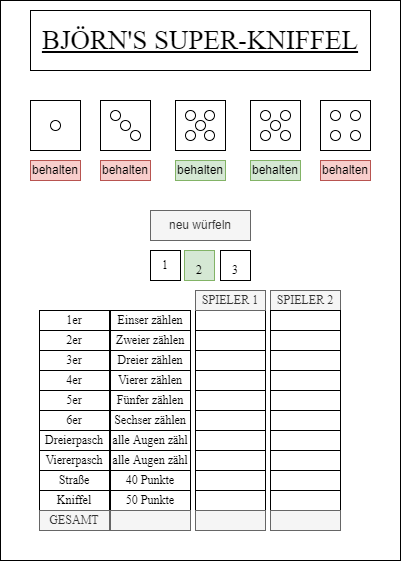

The diagram above was exported from draw.io. Its source (the exported page's mxGraphModel, read from the mxfile embedded in the PNG):
<mxGraphModel dx="1102" dy="857" grid="1" gridSize="10" guides="1" tooltips="1" connect="1" arrows="1" fold="1" page="1" pageScale="1" pageWidth="827" pageHeight="1169" math="0" shadow="0">
  <root>
    <mxCell id="0" />
    <mxCell id="1" parent="0" />
    <mxCell id="bE82J7lmfgRMGji7YIsx-1" value="" style="rounded=0;whiteSpace=wrap;html=1;" parent="1" vertex="1">
      <mxGeometry x="200" y="130" width="400" height="560" as="geometry" />
    </mxCell>
    <mxCell id="bE82J7lmfgRMGji7YIsx-2" value="" style="whiteSpace=wrap;html=1;aspect=fixed;" parent="1" vertex="1">
      <mxGeometry x="230" y="230" width="50" height="50" as="geometry" />
    </mxCell>
    <mxCell id="bE82J7lmfgRMGji7YIsx-3" value="" style="whiteSpace=wrap;html=1;aspect=fixed;" parent="1" vertex="1">
      <mxGeometry x="300" y="230" width="50" height="50" as="geometry" />
    </mxCell>
    <mxCell id="bE82J7lmfgRMGji7YIsx-4" value="" style="whiteSpace=wrap;html=1;aspect=fixed;" parent="1" vertex="1">
      <mxGeometry x="375" y="230" width="50" height="50" as="geometry" />
    </mxCell>
    <mxCell id="bE82J7lmfgRMGji7YIsx-5" value="" style="whiteSpace=wrap;html=1;aspect=fixed;" parent="1" vertex="1">
      <mxGeometry x="450" y="230" width="50" height="50" as="geometry" />
    </mxCell>
    <mxCell id="bE82J7lmfgRMGji7YIsx-6" value="" style="whiteSpace=wrap;html=1;aspect=fixed;" parent="1" vertex="1">
      <mxGeometry x="520" y="230" width="50" height="50" as="geometry" />
    </mxCell>
    <mxCell id="bE82J7lmfgRMGji7YIsx-7" value="neu würfeln" style="rounded=0;whiteSpace=wrap;html=1;fillColor=#f5f5f5;fontColor=#333333;strokeColor=#666666;" parent="1" vertex="1">
      <mxGeometry x="350" y="340" width="100" height="30" as="geometry" />
    </mxCell>
    <mxCell id="bE82J7lmfgRMGji7YIsx-8" value="behalten" style="rounded=0;whiteSpace=wrap;html=1;fillColor=#f8cecc;strokeColor=#b85450;" parent="1" vertex="1">
      <mxGeometry x="230" y="290" width="50" height="20" as="geometry" />
    </mxCell>
    <mxCell id="bE82J7lmfgRMGji7YIsx-9" value="behalten" style="rounded=0;whiteSpace=wrap;html=1;fillColor=#f8cecc;strokeColor=#b85450;" parent="1" vertex="1">
      <mxGeometry x="300" y="290" width="50" height="20" as="geometry" />
    </mxCell>
    <mxCell id="bE82J7lmfgRMGji7YIsx-10" value="behalten" style="rounded=0;whiteSpace=wrap;html=1;fillColor=#d5e8d4;strokeColor=#82b366;" parent="1" vertex="1">
      <mxGeometry x="375" y="290" width="50" height="20" as="geometry" />
    </mxCell>
    <mxCell id="bE82J7lmfgRMGji7YIsx-11" value="behalten" style="rounded=0;whiteSpace=wrap;html=1;fillColor=#d5e8d4;strokeColor=#82b366;" parent="1" vertex="1">
      <mxGeometry x="450" y="290" width="50" height="20" as="geometry" />
    </mxCell>
    <mxCell id="bE82J7lmfgRMGji7YIsx-12" value="behalten" style="rounded=0;whiteSpace=wrap;html=1;fillColor=#f8cecc;strokeColor=#b85450;" parent="1" vertex="1">
      <mxGeometry x="520" y="290" width="50" height="20" as="geometry" />
    </mxCell>
    <mxCell id="bE82J7lmfgRMGji7YIsx-13" value="" style="ellipse;whiteSpace=wrap;html=1;aspect=fixed;" parent="1" vertex="1">
      <mxGeometry x="250" y="250" width="10" height="10" as="geometry" />
    </mxCell>
    <mxCell id="bE82J7lmfgRMGji7YIsx-14" value="" style="ellipse;whiteSpace=wrap;html=1;aspect=fixed;" parent="1" vertex="1">
      <mxGeometry x="310" y="240" width="10" height="10" as="geometry" />
    </mxCell>
    <mxCell id="bE82J7lmfgRMGji7YIsx-15" value="" style="ellipse;whiteSpace=wrap;html=1;aspect=fixed;" parent="1" vertex="1">
      <mxGeometry x="320" y="250" width="10" height="10" as="geometry" />
    </mxCell>
    <mxCell id="bE82J7lmfgRMGji7YIsx-16" value="" style="ellipse;whiteSpace=wrap;html=1;aspect=fixed;" parent="1" vertex="1">
      <mxGeometry x="330" y="260" width="10" height="10" as="geometry" />
    </mxCell>
    <mxCell id="bE82J7lmfgRMGji7YIsx-17" value="" style="ellipse;whiteSpace=wrap;html=1;aspect=fixed;" parent="1" vertex="1">
      <mxGeometry x="385" y="240" width="10" height="10" as="geometry" />
    </mxCell>
    <mxCell id="bE82J7lmfgRMGji7YIsx-18" value="" style="ellipse;whiteSpace=wrap;html=1;aspect=fixed;" parent="1" vertex="1">
      <mxGeometry x="385" y="260" width="10" height="10" as="geometry" />
    </mxCell>
    <mxCell id="bE82J7lmfgRMGji7YIsx-19" value="" style="ellipse;whiteSpace=wrap;html=1;aspect=fixed;" parent="1" vertex="1">
      <mxGeometry x="395" y="250" width="10" height="10" as="geometry" />
    </mxCell>
    <mxCell id="bE82J7lmfgRMGji7YIsx-20" value="" style="ellipse;whiteSpace=wrap;html=1;aspect=fixed;" parent="1" vertex="1">
      <mxGeometry x="404" y="240" width="10" height="10" as="geometry" />
    </mxCell>
    <mxCell id="bE82J7lmfgRMGji7YIsx-21" value="" style="ellipse;whiteSpace=wrap;html=1;aspect=fixed;" parent="1" vertex="1">
      <mxGeometry x="404" y="260" width="10" height="10" as="geometry" />
    </mxCell>
    <mxCell id="bE82J7lmfgRMGji7YIsx-22" value="" style="ellipse;whiteSpace=wrap;html=1;aspect=fixed;" parent="1" vertex="1">
      <mxGeometry x="460" y="240" width="10" height="10" as="geometry" />
    </mxCell>
    <mxCell id="bE82J7lmfgRMGji7YIsx-24" value="" style="ellipse;whiteSpace=wrap;html=1;aspect=fixed;" parent="1" vertex="1">
      <mxGeometry x="470" y="250" width="10" height="10" as="geometry" />
    </mxCell>
    <mxCell id="bE82J7lmfgRMGji7YIsx-25" value="" style="ellipse;whiteSpace=wrap;html=1;aspect=fixed;" parent="1" vertex="1">
      <mxGeometry x="480" y="260" width="10" height="10" as="geometry" />
    </mxCell>
    <mxCell id="bE82J7lmfgRMGji7YIsx-26" value="" style="ellipse;whiteSpace=wrap;html=1;aspect=fixed;" parent="1" vertex="1">
      <mxGeometry x="460" y="260" width="10" height="10" as="geometry" />
    </mxCell>
    <mxCell id="bE82J7lmfgRMGji7YIsx-27" value="" style="ellipse;whiteSpace=wrap;html=1;aspect=fixed;" parent="1" vertex="1">
      <mxGeometry x="480" y="240" width="10" height="10" as="geometry" />
    </mxCell>
    <mxCell id="bE82J7lmfgRMGji7YIsx-28" value="" style="ellipse;whiteSpace=wrap;html=1;aspect=fixed;" parent="1" vertex="1">
      <mxGeometry x="530" y="240" width="10" height="10" as="geometry" />
    </mxCell>
    <mxCell id="bE82J7lmfgRMGji7YIsx-29" value="" style="ellipse;whiteSpace=wrap;html=1;aspect=fixed;" parent="1" vertex="1">
      <mxGeometry x="530" y="260" width="10" height="10" as="geometry" />
    </mxCell>
    <mxCell id="bE82J7lmfgRMGji7YIsx-30" value="" style="ellipse;whiteSpace=wrap;html=1;aspect=fixed;" parent="1" vertex="1">
      <mxGeometry x="550" y="240" width="10" height="10" as="geometry" />
    </mxCell>
    <mxCell id="bE82J7lmfgRMGji7YIsx-31" value="" style="ellipse;whiteSpace=wrap;html=1;aspect=fixed;" parent="1" vertex="1">
      <mxGeometry x="550" y="260" width="10" height="10" as="geometry" />
    </mxCell>
    <mxCell id="bE82J7lmfgRMGji7YIsx-32" value="&lt;font size=&quot;1&quot; face=&quot;Times New Roman&quot; style=&quot;&quot;&gt;&lt;u style=&quot;font-size: 27px;&quot;&gt;BJÖRN'S SUPER-KNIFFEL&lt;/u&gt;&lt;/font&gt;" style="rounded=0;whiteSpace=wrap;html=1;" parent="1" vertex="1">
      <mxGeometry x="230" y="140" width="340" height="60" as="geometry" />
    </mxCell>
    <mxCell id="bE82J7lmfgRMGji7YIsx-34" value="&lt;p style=&quot;font-size: 12px;&quot;&gt;1&lt;/p&gt;" style="whiteSpace=wrap;html=1;aspect=fixed;fontFamily=Times New Roman;fontSize=27;" parent="1" vertex="1">
      <mxGeometry x="350" y="380" width="30" height="30" as="geometry" />
    </mxCell>
    <mxCell id="bE82J7lmfgRMGji7YIsx-35" value="&lt;font style=&quot;font-size: 12px;&quot;&gt;2&lt;/font&gt;" style="whiteSpace=wrap;html=1;aspect=fixed;fontFamily=Times New Roman;fontSize=27;fillColor=#d5e8d4;strokeColor=#82b366;" parent="1" vertex="1">
      <mxGeometry x="384" y="380" width="30" height="30" as="geometry" />
    </mxCell>
    <mxCell id="bE82J7lmfgRMGji7YIsx-36" value="&lt;font style=&quot;font-size: 12px;&quot;&gt;3&lt;/font&gt;" style="whiteSpace=wrap;html=1;aspect=fixed;fontFamily=Times New Roman;fontSize=27;" parent="1" vertex="1">
      <mxGeometry x="420" y="380" width="30" height="30" as="geometry" />
    </mxCell>
    <mxCell id="bE82J7lmfgRMGji7YIsx-37" value="1er" style="rounded=0;whiteSpace=wrap;html=1;fontFamily=Times New Roman;fontSize=12;" parent="1" vertex="1">
      <mxGeometry x="239" y="440" width="70" height="20" as="geometry" />
    </mxCell>
    <mxCell id="bE82J7lmfgRMGji7YIsx-38" value="2er" style="rounded=0;whiteSpace=wrap;html=1;fontFamily=Times New Roman;fontSize=12;" parent="1" vertex="1">
      <mxGeometry x="239" y="460" width="70" height="20" as="geometry" />
    </mxCell>
    <mxCell id="bE82J7lmfgRMGji7YIsx-39" value="3er" style="rounded=0;whiteSpace=wrap;html=1;fontFamily=Times New Roman;fontSize=12;" parent="1" vertex="1">
      <mxGeometry x="239" y="480" width="70" height="20" as="geometry" />
    </mxCell>
    <mxCell id="bE82J7lmfgRMGji7YIsx-40" value="4er" style="rounded=0;whiteSpace=wrap;html=1;fontFamily=Times New Roman;fontSize=12;" parent="1" vertex="1">
      <mxGeometry x="239" y="500" width="70" height="20" as="geometry" />
    </mxCell>
    <mxCell id="bE82J7lmfgRMGji7YIsx-41" value="5er" style="rounded=0;whiteSpace=wrap;html=1;fontFamily=Times New Roman;fontSize=12;" parent="1" vertex="1">
      <mxGeometry x="239" y="520" width="70" height="20" as="geometry" />
    </mxCell>
    <mxCell id="bE82J7lmfgRMGji7YIsx-42" value="6er" style="rounded=0;whiteSpace=wrap;html=1;fontFamily=Times New Roman;fontSize=12;" parent="1" vertex="1">
      <mxGeometry x="239" y="540" width="70" height="20" as="geometry" />
    </mxCell>
    <mxCell id="bE82J7lmfgRMGji7YIsx-43" value="Dreierpasch" style="rounded=0;whiteSpace=wrap;html=1;fontFamily=Times New Roman;fontSize=12;" parent="1" vertex="1">
      <mxGeometry x="239" y="560" width="70" height="20" as="geometry" />
    </mxCell>
    <mxCell id="bE82J7lmfgRMGji7YIsx-44" value="Viererpasch" style="rounded=0;whiteSpace=wrap;html=1;fontFamily=Times New Roman;fontSize=12;" parent="1" vertex="1">
      <mxGeometry x="239" y="580" width="70" height="20" as="geometry" />
    </mxCell>
    <mxCell id="bE82J7lmfgRMGji7YIsx-45" value="Straße" style="rounded=0;whiteSpace=wrap;html=1;fontFamily=Times New Roman;fontSize=12;" parent="1" vertex="1">
      <mxGeometry x="239" y="600" width="70" height="20" as="geometry" />
    </mxCell>
    <mxCell id="bE82J7lmfgRMGji7YIsx-46" value="Kniffel" style="rounded=0;whiteSpace=wrap;html=1;fontFamily=Times New Roman;fontSize=12;" parent="1" vertex="1">
      <mxGeometry x="239" y="620" width="70" height="20" as="geometry" />
    </mxCell>
    <mxCell id="bE82J7lmfgRMGji7YIsx-47" value="GESAMT" style="rounded=0;whiteSpace=wrap;html=1;fontFamily=Times New Roman;fontSize=12;fillColor=#f5f5f5;fontColor=#333333;strokeColor=#666666;" parent="1" vertex="1">
      <mxGeometry x="239" y="640" width="70" height="20" as="geometry" />
    </mxCell>
    <mxCell id="bE82J7lmfgRMGji7YIsx-48" value="Einser zählen" style="rounded=0;whiteSpace=wrap;html=1;fontFamily=Times New Roman;fontSize=12;" parent="1" vertex="1">
      <mxGeometry x="310" y="440" width="80" height="20" as="geometry" />
    </mxCell>
    <mxCell id="bE82J7lmfgRMGji7YIsx-49" value="Zweier zählen" style="rounded=0;whiteSpace=wrap;html=1;fontFamily=Times New Roman;fontSize=12;" parent="1" vertex="1">
      <mxGeometry x="310" y="460" width="80" height="20" as="geometry" />
    </mxCell>
    <mxCell id="bE82J7lmfgRMGji7YIsx-50" value="Dreier zählen" style="rounded=0;whiteSpace=wrap;html=1;fontFamily=Times New Roman;fontSize=12;" parent="1" vertex="1">
      <mxGeometry x="310" y="480" width="80" height="20" as="geometry" />
    </mxCell>
    <mxCell id="bE82J7lmfgRMGji7YIsx-51" value="Vierer zählen" style="rounded=0;whiteSpace=wrap;html=1;fontFamily=Times New Roman;fontSize=12;" parent="1" vertex="1">
      <mxGeometry x="310" y="500" width="80" height="20" as="geometry" />
    </mxCell>
    <mxCell id="bE82J7lmfgRMGji7YIsx-52" value="Fünfer zählen" style="rounded=0;whiteSpace=wrap;html=1;fontFamily=Times New Roman;fontSize=12;" parent="1" vertex="1">
      <mxGeometry x="310" y="520" width="80" height="20" as="geometry" />
    </mxCell>
    <mxCell id="bE82J7lmfgRMGji7YIsx-53" value="Sechser zählen" style="rounded=0;whiteSpace=wrap;html=1;fontFamily=Times New Roman;fontSize=12;" parent="1" vertex="1">
      <mxGeometry x="310" y="540" width="80" height="20" as="geometry" />
    </mxCell>
    <mxCell id="bE82J7lmfgRMGji7YIsx-54" value="alle Augen zähl" style="rounded=0;whiteSpace=wrap;html=1;fontFamily=Times New Roman;fontSize=12;" parent="1" vertex="1">
      <mxGeometry x="310" y="560" width="80" height="20" as="geometry" />
    </mxCell>
    <mxCell id="bE82J7lmfgRMGji7YIsx-55" value="alle Augen zähl" style="rounded=0;whiteSpace=wrap;html=1;fontFamily=Times New Roman;fontSize=12;" parent="1" vertex="1">
      <mxGeometry x="310" y="580" width="80" height="20" as="geometry" />
    </mxCell>
    <mxCell id="bE82J7lmfgRMGji7YIsx-56" value="40 Punkte" style="rounded=0;whiteSpace=wrap;html=1;fontFamily=Times New Roman;fontSize=12;" parent="1" vertex="1">
      <mxGeometry x="310" y="600" width="80" height="20" as="geometry" />
    </mxCell>
    <mxCell id="bE82J7lmfgRMGji7YIsx-57" value="50 Punkte" style="rounded=0;whiteSpace=wrap;html=1;fontFamily=Times New Roman;fontSize=12;" parent="1" vertex="1">
      <mxGeometry x="310" y="620" width="80" height="20" as="geometry" />
    </mxCell>
    <mxCell id="bE82J7lmfgRMGji7YIsx-58" value="" style="rounded=0;whiteSpace=wrap;html=1;fontFamily=Times New Roman;fontSize=12;fillColor=#f5f5f5;fontColor=#333333;strokeColor=#666666;" parent="1" vertex="1">
      <mxGeometry x="310" y="640" width="80" height="20" as="geometry" />
    </mxCell>
    <mxCell id="bE82J7lmfgRMGji7YIsx-60" value="" style="rounded=0;whiteSpace=wrap;html=1;fontFamily=Times New Roman;fontSize=12;" parent="1" vertex="1">
      <mxGeometry x="395" y="440" width="70" height="20" as="geometry" />
    </mxCell>
    <mxCell id="bE82J7lmfgRMGji7YIsx-61" value="" style="rounded=0;whiteSpace=wrap;html=1;fontFamily=Times New Roman;fontSize=12;" parent="1" vertex="1">
      <mxGeometry x="395" y="460" width="70" height="20" as="geometry" />
    </mxCell>
    <mxCell id="bE82J7lmfgRMGji7YIsx-62" value="" style="rounded=0;whiteSpace=wrap;html=1;fontFamily=Times New Roman;fontSize=12;" parent="1" vertex="1">
      <mxGeometry x="395" y="480" width="70" height="20" as="geometry" />
    </mxCell>
    <mxCell id="bE82J7lmfgRMGji7YIsx-63" value="" style="rounded=0;whiteSpace=wrap;html=1;fontFamily=Times New Roman;fontSize=12;" parent="1" vertex="1">
      <mxGeometry x="395" y="500" width="70" height="20" as="geometry" />
    </mxCell>
    <mxCell id="bE82J7lmfgRMGji7YIsx-64" value="" style="rounded=0;whiteSpace=wrap;html=1;fontFamily=Times New Roman;fontSize=12;" parent="1" vertex="1">
      <mxGeometry x="395" y="520" width="70" height="20" as="geometry" />
    </mxCell>
    <mxCell id="bE82J7lmfgRMGji7YIsx-65" value="" style="rounded=0;whiteSpace=wrap;html=1;fontFamily=Times New Roman;fontSize=12;" parent="1" vertex="1">
      <mxGeometry x="395" y="540" width="70" height="20" as="geometry" />
    </mxCell>
    <mxCell id="bE82J7lmfgRMGji7YIsx-66" value="" style="rounded=0;whiteSpace=wrap;html=1;fontFamily=Times New Roman;fontSize=12;" parent="1" vertex="1">
      <mxGeometry x="395" y="560" width="70" height="20" as="geometry" />
    </mxCell>
    <mxCell id="bE82J7lmfgRMGji7YIsx-67" value="" style="rounded=0;whiteSpace=wrap;html=1;fontFamily=Times New Roman;fontSize=12;" parent="1" vertex="1">
      <mxGeometry x="395" y="580" width="70" height="20" as="geometry" />
    </mxCell>
    <mxCell id="bE82J7lmfgRMGji7YIsx-68" value="" style="rounded=0;whiteSpace=wrap;html=1;fontFamily=Times New Roman;fontSize=12;" parent="1" vertex="1">
      <mxGeometry x="395" y="600" width="70" height="20" as="geometry" />
    </mxCell>
    <mxCell id="bE82J7lmfgRMGji7YIsx-69" value="" style="rounded=0;whiteSpace=wrap;html=1;fontFamily=Times New Roman;fontSize=12;" parent="1" vertex="1">
      <mxGeometry x="395" y="620" width="70" height="20" as="geometry" />
    </mxCell>
    <mxCell id="bE82J7lmfgRMGji7YIsx-70" value="" style="rounded=0;whiteSpace=wrap;html=1;fontFamily=Times New Roman;fontSize=12;fillColor=#f5f5f5;fontColor=#333333;strokeColor=#666666;" parent="1" vertex="1">
      <mxGeometry x="395" y="640" width="70" height="20" as="geometry" />
    </mxCell>
    <mxCell id="bE82J7lmfgRMGji7YIsx-71" value="SPIELER 1" style="rounded=0;whiteSpace=wrap;html=1;fontFamily=Times New Roman;fontSize=12;fillColor=#f5f5f5;fontColor=#333333;strokeColor=#666666;" parent="1" vertex="1">
      <mxGeometry x="395" y="420" width="70" height="20" as="geometry" />
    </mxCell>
    <mxCell id="bE82J7lmfgRMGji7YIsx-72" value="SPIELER 2" style="rounded=0;whiteSpace=wrap;html=1;fontFamily=Times New Roman;fontSize=12;fillColor=#f5f5f5;fontColor=#333333;strokeColor=#666666;" parent="1" vertex="1">
      <mxGeometry x="470" y="420" width="70" height="20" as="geometry" />
    </mxCell>
    <mxCell id="bE82J7lmfgRMGji7YIsx-73" value="" style="rounded=0;whiteSpace=wrap;html=1;fontFamily=Times New Roman;fontSize=12;" parent="1" vertex="1">
      <mxGeometry x="470" y="440" width="70" height="20" as="geometry" />
    </mxCell>
    <mxCell id="bE82J7lmfgRMGji7YIsx-74" value="" style="rounded=0;whiteSpace=wrap;html=1;fontFamily=Times New Roman;fontSize=12;" parent="1" vertex="1">
      <mxGeometry x="470" y="460" width="70" height="20" as="geometry" />
    </mxCell>
    <mxCell id="bE82J7lmfgRMGji7YIsx-75" value="" style="rounded=0;whiteSpace=wrap;html=1;fontFamily=Times New Roman;fontSize=12;" parent="1" vertex="1">
      <mxGeometry x="470" y="480" width="70" height="20" as="geometry" />
    </mxCell>
    <mxCell id="bE82J7lmfgRMGji7YIsx-76" value="" style="rounded=0;whiteSpace=wrap;html=1;fontFamily=Times New Roman;fontSize=12;" parent="1" vertex="1">
      <mxGeometry x="470" y="500" width="70" height="20" as="geometry" />
    </mxCell>
    <mxCell id="bE82J7lmfgRMGji7YIsx-77" value="" style="rounded=0;whiteSpace=wrap;html=1;fontFamily=Times New Roman;fontSize=12;" parent="1" vertex="1">
      <mxGeometry x="470" y="520" width="70" height="20" as="geometry" />
    </mxCell>
    <mxCell id="bE82J7lmfgRMGji7YIsx-78" value="" style="rounded=0;whiteSpace=wrap;html=1;fontFamily=Times New Roman;fontSize=12;" parent="1" vertex="1">
      <mxGeometry x="470" y="540" width="70" height="20" as="geometry" />
    </mxCell>
    <mxCell id="bE82J7lmfgRMGji7YIsx-79" value="" style="rounded=0;whiteSpace=wrap;html=1;fontFamily=Times New Roman;fontSize=12;" parent="1" vertex="1">
      <mxGeometry x="470" y="560" width="70" height="20" as="geometry" />
    </mxCell>
    <mxCell id="bE82J7lmfgRMGji7YIsx-80" value="" style="rounded=0;whiteSpace=wrap;html=1;fontFamily=Times New Roman;fontSize=12;" parent="1" vertex="1">
      <mxGeometry x="470" y="580" width="70" height="20" as="geometry" />
    </mxCell>
    <mxCell id="bE82J7lmfgRMGji7YIsx-81" value="" style="rounded=0;whiteSpace=wrap;html=1;fontFamily=Times New Roman;fontSize=12;" parent="1" vertex="1">
      <mxGeometry x="470" y="600" width="70" height="20" as="geometry" />
    </mxCell>
    <mxCell id="bE82J7lmfgRMGji7YIsx-82" value="" style="rounded=0;whiteSpace=wrap;html=1;fontFamily=Times New Roman;fontSize=12;" parent="1" vertex="1">
      <mxGeometry x="470" y="620" width="70" height="20" as="geometry" />
    </mxCell>
    <mxCell id="bE82J7lmfgRMGji7YIsx-83" value="" style="rounded=0;whiteSpace=wrap;html=1;fontFamily=Times New Roman;fontSize=12;fillColor=#f5f5f5;fontColor=#333333;strokeColor=#666666;" parent="1" vertex="1">
      <mxGeometry x="470" y="640" width="70" height="20" as="geometry" />
    </mxCell>
    <mxCell id="bE82J7lmfgRMGji7YIsx-84" style="edgeStyle=orthogonalEdgeStyle;rounded=0;orthogonalLoop=1;jettySize=auto;html=1;exitX=0.5;exitY=1;exitDx=0;exitDy=0;fontFamily=Times New Roman;fontSize=12;fillColor=#f5f5f5;strokeColor=#666666;" parent="1" source="bE82J7lmfgRMGji7YIsx-7" target="bE82J7lmfgRMGji7YIsx-7" edge="1">
      <mxGeometry relative="1" as="geometry" />
    </mxCell>
  </root>
</mxGraphModel>